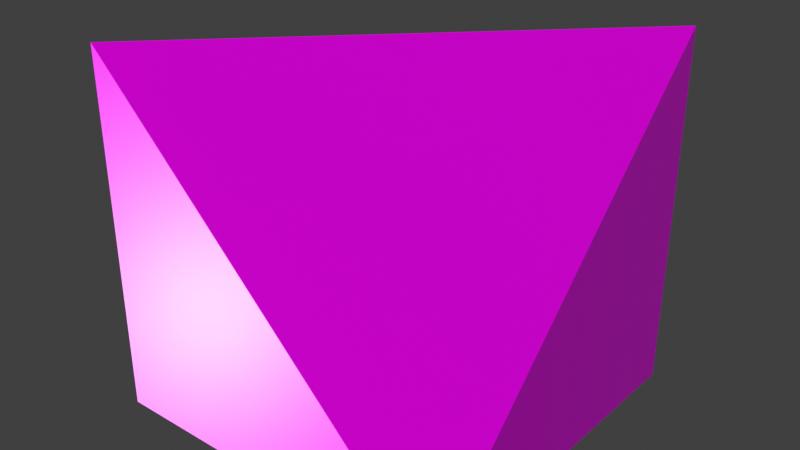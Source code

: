 # Source: megacube.blend  (saved by Blender 3.0.42; exported with 4.5.12 LTS)
import bpy
from mathutils import Matrix  # noqa: F401  (used for matrix-valued properties, if any)

bpy.ops.wm.read_factory_settings(use_empty=True)
scene = bpy.context.scene
scene.name = 'Scene'

# ---- collections
col_collection = bpy.data.collections.new('Collection'); scene.collection.children.link(col_collection)

# ---- images (referenced by path relative to the original .blend; pixels are not part of the script)
import os
ASSET_DIR = os.environ.get("B2B_ASSET_DIR", "")  # directory of the original .blend (textures are referenced by path, not embedded)
HERE = os.path.dirname(os.path.abspath(__file__))  # packed textures are extracted next to this script under _unpacked/

def load_image(name, relpath, width, height, colorspace="sRGB"):
    """Load a texture the original file referenced (path relative to the .blend, or extracted next to this script)."""
    p = next((c for c in (os.path.join(HERE, relpath), os.path.join(ASSET_DIR, relpath)) if relpath and os.path.exists(c)), "")
    if p:
        img = bpy.data.images.load(p, check_existing=True)
        img.name = name
    else:  # same state as the original file: an image datablock whose file is absent (Cycles renders it pink)
        img = bpy.data.images.new(name, width, height)
        img.source = "FILE"
        img.filepath = "//" + (relpath or name)
    img.colorspace_settings.name = colorspace
    return img
img_brown_planks_03_diff_1k_png = load_image('brown_planks_03_diff_1k.png', 'brown_planks_03_diff_1k.png', 1024, 1024, 'sRGB')
img_brown_planks_03_spec_1k_png = load_image('brown_planks_03_spec_1k.png', 'brown_planks_03_spec_1k.png', 1024, 1024, 'sRGB')
img_brown_planks_03_disp_1k_png = load_image('brown_planks_03_Disp_1k.png', 'brown_planks_03_Disp_1k.png', 1024, 1024, 'sRGB')
img_brown_planks_03_rough_1k_png = load_image('brown_planks_03_rough_1k.png', 'brown_planks_03_rough_1k.png', 1024, 1024, 'sRGB')
img_brown_planks_03_bump_1k_png = load_image('brown_planks_03_bump_1k.png', 'brown_planks_03_bump_1k.png', 1024, 1024, 'sRGB')
img_brown_planks_03_nor_1k_png = load_image('brown_planks_03_Nor_1k.png', 'brown_planks_03_Nor_1k.png', 1024, 1024, 'sRGB')

# ---- materials (node trees are filled in below, after node groups)
mat_supermaterial = bpy.data.materials.new('superMaterial')
mat_supermaterial.use_transparent_shadow = False

# ---- material node trees
mat_supermaterial.use_nodes = True; mat_supermaterial.node_tree.nodes.clear()
_N = mat_supermaterial.node_tree.nodes; _L = mat_supermaterial.node_tree.links
n0 = _N.new('ShaderNodeBsdfPrincipled'); n0.name = 'Principled BSDF'; n0.location = (10, 300)
n0.distribution = 'GGX'
n0.subsurface_method = 'RANDOM_WALK_SKIN'
n0.inputs[3].default_value = 1.45
n0.inputs[11].default_value = 1.62
n0.inputs[27].default_value = (0.0, 0.0, 0.0, 1.0)
n0.inputs[28].default_value = 1.0
n1 = _N.new('ShaderNodeTexImage'); n1.name = 'Image Texture'; n1.location = (-614, 633)
n1.image = img_brown_planks_03_diff_1k_png
n2 = _N.new('ShaderNodeTexImage'); n2.name = 'Image Texture.002'; n2.location = (-603, 360)
n2.image = img_brown_planks_03_spec_1k_png
n3 = _N.new('ShaderNodeTexImage'); n3.name = 'Image Texture.003'; n3.location = (-811, 13)
n3.image = img_brown_planks_03_disp_1k_png
n4 = _N.new('ShaderNodeDisplacement'); n4.name = 'Displacement'; n4.location = (-266, -59)
n4.inputs[2].default_value = 1.0
n5 = _N.new('ShaderNodeOutputMaterial'); n5.name = 'Material Output'; n5.location = (300, 300)
n6 = _N.new('ShaderNodeTexImage'); n6.name = 'Image Texture.005'; n6.location = (-1184, 415)
n6.image = img_brown_planks_03_rough_1k_png
n7 = _N.new('ShaderNodeTexImage'); n7.name = 'Image Texture.004'; n7.location = (-1195, 129)
n7.image = img_brown_planks_03_bump_1k_png
n8 = _N.new('ShaderNodeBump'); n8.name = 'Bump'; n8.location = (-273, -299)
n8.inputs[0].default_value = 0.5417
n8.inputs[1].default_value = 1.0
n8.inputs[2].default_value = 1.0
n9 = _N.new('ShaderNodeNormalMap'); n9.name = 'Normal Map'; n9.location = (-518, -264)
n10 = _N.new('ShaderNodeTexImage'); n10.name = 'Image Texture.001'; n10.location = (-840, -463)
n10.image = img_brown_planks_03_nor_1k_png
_L.new(n0.outputs[0], n5.inputs[0])
_L.new(n1.outputs[0], n0.inputs[0])
_L.new(n10.outputs[0], n9.inputs[1])
_L.new(n2.outputs[0], n0.inputs[13])
_L.new(n9.outputs[0], n4.inputs[3])
_L.new(n3.outputs[0], n4.inputs[0])
_L.new(n4.outputs[0], n5.inputs[2])
_L.new(n6.outputs[0], n0.inputs[2])
_L.new(n7.outputs[0], n8.inputs[3])
_L.new(n8.outputs[0], n0.inputs[5])
_L.new(n9.outputs[0], n8.inputs[4])
n5.is_active_output = True

# ---- world
world_world = bpy.data.worlds.new('World'); scene.world = world_world
world_world.use_nodes = True; world_world.node_tree.nodes.clear()
_N = world_world.node_tree.nodes; _L = world_world.node_tree.links
n0 = _N.new('ShaderNodeOutputWorld'); n0.name = 'World Output'; n0.location = (300, 300)
n1 = _N.new('ShaderNodeBackground'); n1.name = 'Background'; n1.location = (10, 300)
n1.inputs[0].default_value = (0.05088, 0.05088, 0.05088, 1.0)
_L.new(n1.outputs[0], n0.inputs[0])
n0.is_active_output = True
world_world.color = (0.05088, 0.05088, 0.05088)
world_world.use_sun_shadow = False
world_world.sun_shadow_jitter_overblur = 0.0

# ---- meshes
me_cube_001 = bpy.data.meshes.new('Cube.001')
me_cube_001.from_pydata([(-1.0, -1.0, -1.0), (-1.0, -1.0, 1.0), (-1.0, 1.0, -1.0), (1.0, -1.0, -1.0), (1.0, 1.0, -1.0), (1.0, 1.0, 1.0)], [], [(0, 1, 2), (2, 5, 4), (5, 3, 4), (3, 1, 0), (2, 4, 3, 0), (5, 1, 3), (2, 1, 5)])
_uv = me_cube_001.uv_layers.new(name='UVMap')
_uv.uv.foreach_set('vector', [0.1667, 0.0, 0.5, 0.0, 0.0, 0.2887, 0.0, 0.2887, 0.5, 0.5774, 0.1667, 0.5774, 1.0, 0.0, 0.5, 0.2887, 0.6667, 0.0, 0.5, 0.2887, 1.0, 0.5774, 0.6667, 0.5774, 0.0, 0.5774, 0.4082, 0.5774, 0.4082, 0.9856, 0.0, 0.9856, 1.0, 0.0, 1.0, 0.5774, 0.5, 0.2887, 0.0, 0.2887, 0.5, 0.0, 0.5, 0.5774])
me_cube_001.materials.append(mat_supermaterial)
me_cube_001.use_remesh_fix_poles = True
me_cube_001.use_remesh_preserve_attributes = False
me_cube_001.update()

# ---- objects
ob_cube = bpy.data.objects.new('Cube', me_cube_001)

# ---- transforms, parenting, visibility, modifiers, constraints
ob_cube.location = (0.0, 0.0, 0.0)

# ---- collection membership
col_collection.objects.link(ob_cube)

# ---- scene / render settings (as saved in the file)
scene.frame_start = 1; scene.frame_end = 250; scene.frame_set(1)
scene.render.engine = 'BLENDER_EEVEE_NEXT'
scene.cycles.sampling_pattern = 'TABULATED_SOBOL'
scene.cycles.use_light_tree = False
scene.view_settings.view_transform = 'Standard'
bpy.context.view_layer.update()

# ---- added for rendering (the .blend has no active camera and no usable light): camera, sun
cam_auto = bpy.data.cameras.new('AutoCamera')
cam_auto.lens = 50.0
cam_auto.sensor_width = 36.0
cam_auto.clip_end = 1000.0
ob_auto_camera = bpy.data.objects.new('AutoCamera', cam_auto)
scene.collection.objects.link(ob_auto_camera)
ob_auto_camera.location = (3.20507, -3.84609, 2.56406)
ob_auto_camera.rotation_euler = (1.09748, -7.21219e-08, 0.694738)
scene.camera = ob_auto_camera
light_auto_sun = bpy.data.lights.new('AutoSun', 'SUN')
light_auto_sun.energy = 3.0
light_auto_sun.angle = 0.0523599
ob_auto_sun = bpy.data.objects.new('AutoSun', light_auto_sun)
scene.collection.objects.link(ob_auto_sun)
ob_auto_sun.rotation_euler = (0.872665, 0.174533, 0.523599)
bpy.context.view_layer.update()
